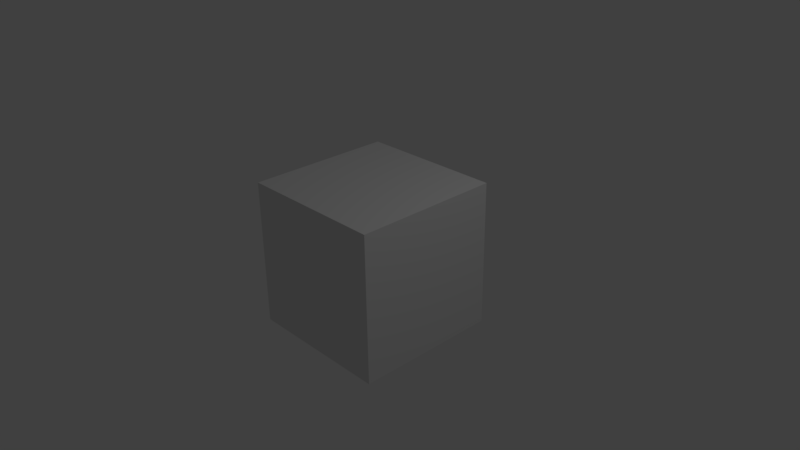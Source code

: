 # Source: addon_loaded.test.blend  (saved by Blender 2.78.0; exported with 4.5.12 LTS)
import bpy
from mathutils import Matrix  # noqa: F401  (used for matrix-valued properties, if any)

bpy.ops.wm.read_factory_settings(use_empty=True)
scene = bpy.context.scene
scene.name = 'Scene'

# ---- collections
col_collection_1 = bpy.data.collections.new('Collection 1'); scene.collection.children.link(col_collection_1)

# ---- world
world_world = bpy.data.worlds.new('World'); scene.world = world_world
world_world.color = (0.05088, 0.05088, 0.05088)
world_world.use_sun_shadow = False
world_world.sun_shadow_jitter_overblur = 0.0
world_world.cycles.sampling_method = 'MANUAL'

# ---- cameras
cam_camera = bpy.data.cameras.new('Camera')
cam_camera.clip_end = 100.0
cam_camera.lens = 35.0
cam_camera.sensor_width = 32.0
cam_camera.sensor_height = 18.0
cam_camera.ortho_scale = 7.314
cam_camera.dof.focus_distance = 0.0
cam_camera.dof.aperture_fstop = 128.0

# ---- lights
light_lamp = bpy.data.lights.new('Lamp', 'POINT')
light_lamp.transmission_factor = 0.0
light_lamp.cutoff_distance = 30.0
light_lamp.energy = 100.0
light_lamp.shadow_buffer_clip_start = 1.001
light_lamp.shadow_soft_size = 0.1
light_lamp.shadow_maximum_resolution = 0.006
light_lamp.use_absolute_resolution = True

# ---- meshes
me_cube_001 = bpy.data.meshes.new('Cube.001')
me_cube_001.from_pydata([(-1.0, -1.0, -1.0), (-1.0, -1.0, 1.0), (-1.0, 1.0, -1.0), (-1.0, 1.0, 1.0), (1.0, -1.0, -1.0), (1.0, -1.0, 1.0), (1.0, 1.0, -1.0), (1.0, 1.0, 1.0)], [], [(1, 3, 2, 0), (3, 7, 6, 2), (7, 5, 4, 6), (5, 1, 0, 4), (0, 2, 6, 4), (5, 7, 3, 1)])
me_cube_001.use_remesh_preserve_volume = False
me_cube_001.use_remesh_preserve_attributes = False
me_cube_001.use_mirror_vertex_groups = False
me_cube_001.update()

# ---- objects
ob_cube = bpy.data.objects.new('Cube', me_cube_001)
ob_lamp = bpy.data.objects.new('Lamp', light_lamp)
ob_camera = bpy.data.objects.new('Camera', cam_camera)

# ---- transforms, parenting, visibility, modifiers, constraints
ob_cube.location = (0.0, 0.0, 0.0)
ob_cube.lineart.crease_threshold = 0.0
ob_lamp.location = (4.076, 1.005, 5.904)
ob_lamp.rotation_euler = (0.6503, 0.05522, 1.866)
ob_lamp.lock_rotations_4d = False
ob_lamp.empty_display_type = 'ARROWS'
ob_lamp.color = (0.0, 0.0, 0.0, 0.0)
ob_lamp.lineart.crease_threshold = 0.0
ob_camera.location = (7.481, -6.508, 5.344)
ob_camera.rotation_euler = (1.109, 0.01082, 0.8149)
ob_camera.lock_rotations_4d = False
ob_camera.empty_display_type = 'ARROWS'
ob_camera.color = (0.0, 0.0, 0.0, 0.0)
ob_camera.display_type = 'WIRE'
ob_camera.lineart.crease_threshold = 0.0

# ---- collection membership
col_collection_1.objects.link(ob_cube)
col_collection_1.objects.link(ob_lamp)
col_collection_1.objects.link(ob_camera)

# ---- scene / render settings (as saved in the file)
scene.camera = ob_camera
scene.frame_start = 1; scene.frame_end = 250; scene.frame_set(1)
scene.render.engine = 'BLENDER_EEVEE_NEXT'
scene.render.resolution_percentage = 50
scene.render.fps = 30
scene.render.dither_intensity = 0.0
scene.cycles.use_denoising = False
scene.cycles.samples = 128
scene.cycles.sampling_pattern = 'TABULATED_SOBOL'
scene.cycles.light_sampling_threshold = 0.0
scene.cycles.use_adaptive_sampling = False
scene.cycles.use_light_tree = False
scene.cycles.blur_glossy = 0.0
scene.cycles.sample_clamp_indirect = 0.0
scene.view_settings.view_transform = 'Standard'
bpy.context.view_layer.update()
